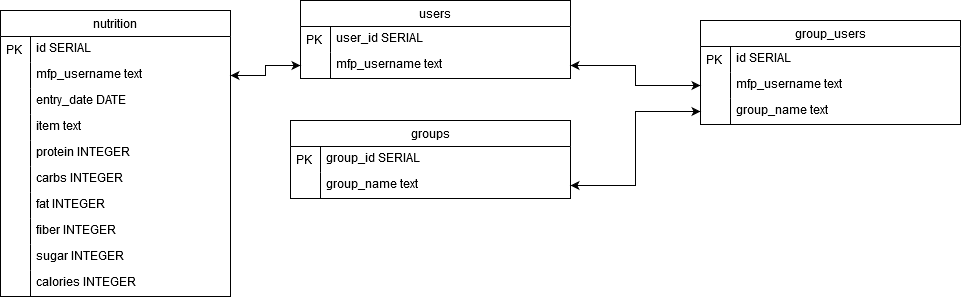

The diagram above was exported from draw.io. Its source (the exported page's mxGraphModel, read from the mxfile embedded in the PNG):
<mxGraphModel dx="890" dy="916" grid="1" gridSize="10" guides="1" tooltips="1" connect="1" arrows="1" fold="1" page="1" pageScale="1" pageWidth="1100" pageHeight="850" background="#ffffff" math="0" shadow="0">
  <root>
    <mxCell id="0" />
    <mxCell id="1" parent="0" />
    <mxCell id="ijaKQOm3_db_BSbDm9Ji-21" style="edgeStyle=orthogonalEdgeStyle;rounded=0;orthogonalLoop=1;jettySize=auto;html=1;" edge="1" parent="1" source="ijaKQOm3_db_BSbDm9Ji-14" target="ijaKQOm3_db_BSbDm9Ji-4">
      <mxGeometry relative="1" as="geometry" />
    </mxCell>
    <mxCell id="ijaKQOm3_db_BSbDm9Ji-41" style="edgeStyle=orthogonalEdgeStyle;rounded=0;orthogonalLoop=1;jettySize=auto;html=1;exitX=1;exitY=0.5;exitDx=0;exitDy=0;" edge="1" parent="1" source="ijaKQOm3_db_BSbDm9Ji-9" target="ijaKQOm3_db_BSbDm9Ji-16">
      <mxGeometry relative="1" as="geometry" />
    </mxCell>
    <mxCell id="ijaKQOm3_db_BSbDm9Ji-46" style="edgeStyle=orthogonalEdgeStyle;rounded=0;orthogonalLoop=1;jettySize=auto;html=1;" edge="1" parent="1" source="ijaKQOm3_db_BSbDm9Ji-16" target="ijaKQOm3_db_BSbDm9Ji-9">
      <mxGeometry relative="1" as="geometry" />
    </mxCell>
    <mxCell id="ijaKQOm3_db_BSbDm9Ji-1" value="users" style="swimlane;fontStyle=0;childLayout=stackLayout;horizontal=1;startSize=26;horizontalStack=0;resizeParent=1;resizeLast=0;collapsible=1;marginBottom=0;align=center;" vertex="1" parent="1">
      <mxGeometry x="320" y="50" width="270" height="78" as="geometry" />
    </mxCell>
    <mxCell id="ijaKQOm3_db_BSbDm9Ji-2" value="user_id SERIAL " style="shape=partialRectangle;top=0;left=0;right=0;bottom=0;align=left;verticalAlign=top;spacingTop=-2;fillColor=none;spacingLeft=34;spacingRight=4;overflow=hidden;rotatable=0;points=[[0,0.5],[1,0.5]];portConstraint=eastwest;dropTarget=0;" vertex="1" parent="ijaKQOm3_db_BSbDm9Ji-1">
      <mxGeometry y="26" width="270" height="26" as="geometry" />
    </mxCell>
    <mxCell id="ijaKQOm3_db_BSbDm9Ji-3" value="PK" style="shape=partialRectangle;top=0;left=0;bottom=0;fillColor=none;align=left;verticalAlign=middle;spacingLeft=4;spacingRight=4;overflow=hidden;rotatable=0;points=[];portConstraint=eastwest;part=1;" vertex="1" connectable="0" parent="ijaKQOm3_db_BSbDm9Ji-2">
      <mxGeometry width="30" height="26" as="geometry" />
    </mxCell>
    <mxCell id="ijaKQOm3_db_BSbDm9Ji-4" value="mfp_username text" style="shape=partialRectangle;top=0;left=0;right=0;bottom=0;align=left;verticalAlign=top;spacingTop=-2;fillColor=none;spacingLeft=34;spacingRight=4;overflow=hidden;rotatable=0;points=[[0,0.5],[1,0.5]];portConstraint=eastwest;dropTarget=0;" vertex="1" parent="ijaKQOm3_db_BSbDm9Ji-1">
      <mxGeometry y="52" width="270" height="26" as="geometry" />
    </mxCell>
    <mxCell id="ijaKQOm3_db_BSbDm9Ji-5" value="" style="shape=partialRectangle;top=0;left=0;bottom=0;fillColor=none;align=left;verticalAlign=middle;spacingLeft=4;spacingRight=4;overflow=hidden;rotatable=0;points=[];portConstraint=eastwest;part=1;" vertex="1" connectable="0" parent="ijaKQOm3_db_BSbDm9Ji-4">
      <mxGeometry width="30" height="26" as="geometry" />
    </mxCell>
    <mxCell id="ijaKQOm3_db_BSbDm9Ji-6" value="groups" style="swimlane;fontStyle=0;childLayout=stackLayout;horizontal=1;startSize=26;horizontalStack=0;resizeParent=1;resizeLast=0;collapsible=1;marginBottom=0;align=center;" vertex="1" parent="1">
      <mxGeometry x="310" y="170" width="280" height="78" as="geometry" />
    </mxCell>
    <mxCell id="ijaKQOm3_db_BSbDm9Ji-7" value="group_id SERIAL " style="shape=partialRectangle;top=0;left=0;right=0;bottom=0;align=left;verticalAlign=top;spacingTop=-2;fillColor=none;spacingLeft=34;spacingRight=4;overflow=hidden;rotatable=0;points=[[0,0.5],[1,0.5]];portConstraint=eastwest;dropTarget=0;" vertex="1" parent="ijaKQOm3_db_BSbDm9Ji-6">
      <mxGeometry y="26" width="280" height="26" as="geometry" />
    </mxCell>
    <mxCell id="ijaKQOm3_db_BSbDm9Ji-8" value="PK" style="shape=partialRectangle;top=0;left=0;bottom=0;fillColor=none;align=left;verticalAlign=middle;spacingLeft=4;spacingRight=4;overflow=hidden;rotatable=0;points=[];portConstraint=eastwest;part=1;" vertex="1" connectable="0" parent="ijaKQOm3_db_BSbDm9Ji-7">
      <mxGeometry width="30" height="26" as="geometry" />
    </mxCell>
    <mxCell id="ijaKQOm3_db_BSbDm9Ji-9" value="group_name text" style="shape=partialRectangle;top=0;left=0;right=0;bottom=0;align=left;verticalAlign=top;spacingTop=-2;fillColor=none;spacingLeft=34;spacingRight=4;overflow=hidden;rotatable=0;points=[[0,0.5],[1,0.5]];portConstraint=eastwest;dropTarget=0;" vertex="1" parent="ijaKQOm3_db_BSbDm9Ji-6">
      <mxGeometry y="52" width="280" height="26" as="geometry" />
    </mxCell>
    <mxCell id="ijaKQOm3_db_BSbDm9Ji-10" value="" style="shape=partialRectangle;top=0;left=0;bottom=0;fillColor=none;align=left;verticalAlign=middle;spacingLeft=4;spacingRight=4;overflow=hidden;rotatable=0;points=[];portConstraint=eastwest;part=1;" vertex="1" connectable="0" parent="ijaKQOm3_db_BSbDm9Ji-9">
      <mxGeometry width="30" height="26" as="geometry" />
    </mxCell>
    <mxCell id="ijaKQOm3_db_BSbDm9Ji-11" value="group_users" style="swimlane;fontStyle=0;childLayout=stackLayout;horizontal=1;startSize=26;horizontalStack=0;resizeParent=1;resizeLast=0;collapsible=1;marginBottom=0;align=center;" vertex="1" parent="1">
      <mxGeometry x="720" y="70" width="260" height="104" as="geometry" />
    </mxCell>
    <mxCell id="ijaKQOm3_db_BSbDm9Ji-12" value="id SERIAL " style="shape=partialRectangle;top=0;left=0;right=0;bottom=0;align=left;verticalAlign=top;spacingTop=-2;fillColor=none;spacingLeft=34;spacingRight=4;overflow=hidden;rotatable=0;points=[[0,0.5],[1,0.5]];portConstraint=eastwest;dropTarget=0;" vertex="1" parent="ijaKQOm3_db_BSbDm9Ji-11">
      <mxGeometry y="26" width="260" height="26" as="geometry" />
    </mxCell>
    <mxCell id="ijaKQOm3_db_BSbDm9Ji-13" value="PK" style="shape=partialRectangle;top=0;left=0;bottom=0;fillColor=none;align=left;verticalAlign=middle;spacingLeft=4;spacingRight=4;overflow=hidden;rotatable=0;points=[];portConstraint=eastwest;part=1;" vertex="1" connectable="0" parent="ijaKQOm3_db_BSbDm9Ji-12">
      <mxGeometry width="30" height="26" as="geometry" />
    </mxCell>
    <mxCell id="ijaKQOm3_db_BSbDm9Ji-14" value="mfp_username text" style="shape=partialRectangle;top=0;left=0;right=0;bottom=0;align=left;verticalAlign=top;spacingTop=-2;fillColor=none;spacingLeft=34;spacingRight=4;overflow=hidden;rotatable=0;points=[[0,0.5],[1,0.5]];portConstraint=eastwest;dropTarget=0;" vertex="1" parent="ijaKQOm3_db_BSbDm9Ji-11">
      <mxGeometry y="52" width="260" height="26" as="geometry" />
    </mxCell>
    <mxCell id="ijaKQOm3_db_BSbDm9Ji-15" value="" style="shape=partialRectangle;top=0;left=0;bottom=0;fillColor=none;align=left;verticalAlign=middle;spacingLeft=4;spacingRight=4;overflow=hidden;rotatable=0;points=[];portConstraint=eastwest;part=1;" vertex="1" connectable="0" parent="ijaKQOm3_db_BSbDm9Ji-14">
      <mxGeometry width="30" height="26" as="geometry" />
    </mxCell>
    <mxCell id="ijaKQOm3_db_BSbDm9Ji-16" value="group_name text" style="shape=partialRectangle;top=0;left=0;right=0;bottom=0;align=left;verticalAlign=top;spacingTop=-2;fillColor=none;spacingLeft=34;spacingRight=4;overflow=hidden;rotatable=0;points=[[0,0.5],[1,0.5]];portConstraint=eastwest;dropTarget=0;" vertex="1" parent="ijaKQOm3_db_BSbDm9Ji-11">
      <mxGeometry y="78" width="260" height="26" as="geometry" />
    </mxCell>
    <mxCell id="ijaKQOm3_db_BSbDm9Ji-17" value="" style="shape=partialRectangle;top=0;left=0;bottom=0;fillColor=none;align=left;verticalAlign=middle;spacingLeft=4;spacingRight=4;overflow=hidden;rotatable=0;points=[];portConstraint=eastwest;part=1;" vertex="1" connectable="0" parent="ijaKQOm3_db_BSbDm9Ji-16">
      <mxGeometry width="30" height="26" as="geometry" />
    </mxCell>
    <mxCell id="ijaKQOm3_db_BSbDm9Ji-23" value="nutrition" style="swimlane;fontStyle=0;childLayout=stackLayout;horizontal=1;startSize=26;horizontalStack=0;resizeParent=1;resizeLast=0;collapsible=1;marginBottom=0;align=center;" vertex="1" parent="1">
      <mxGeometry x="20" y="60" width="230" height="286" as="geometry" />
    </mxCell>
    <mxCell id="ijaKQOm3_db_BSbDm9Ji-24" value="id SERIAL " style="shape=partialRectangle;top=0;left=0;right=0;bottom=0;align=left;verticalAlign=top;spacingTop=-2;fillColor=none;spacingLeft=34;spacingRight=4;overflow=hidden;rotatable=0;points=[[0,0.5],[1,0.5]];portConstraint=eastwest;dropTarget=0;" vertex="1" parent="ijaKQOm3_db_BSbDm9Ji-23">
      <mxGeometry y="26" width="230" height="26" as="geometry" />
    </mxCell>
    <mxCell id="ijaKQOm3_db_BSbDm9Ji-25" value="PK" style="shape=partialRectangle;top=0;left=0;bottom=0;fillColor=none;align=left;verticalAlign=middle;spacingLeft=4;spacingRight=4;overflow=hidden;rotatable=0;points=[];portConstraint=eastwest;part=1;" vertex="1" connectable="0" parent="ijaKQOm3_db_BSbDm9Ji-24">
      <mxGeometry width="30" height="26" as="geometry" />
    </mxCell>
    <mxCell id="ijaKQOm3_db_BSbDm9Ji-26" value="mfp_username text" style="shape=partialRectangle;top=0;left=0;right=0;bottom=0;align=left;verticalAlign=top;spacingTop=-2;fillColor=none;spacingLeft=34;spacingRight=4;overflow=hidden;rotatable=0;points=[[0,0.5],[1,0.5]];portConstraint=eastwest;dropTarget=0;" vertex="1" parent="ijaKQOm3_db_BSbDm9Ji-23">
      <mxGeometry y="52" width="230" height="26" as="geometry" />
    </mxCell>
    <mxCell id="ijaKQOm3_db_BSbDm9Ji-27" value="" style="shape=partialRectangle;top=0;left=0;bottom=0;fillColor=none;align=left;verticalAlign=middle;spacingLeft=4;spacingRight=4;overflow=hidden;rotatable=0;points=[];portConstraint=eastwest;part=1;" vertex="1" connectable="0" parent="ijaKQOm3_db_BSbDm9Ji-26">
      <mxGeometry width="30" height="26" as="geometry" />
    </mxCell>
    <mxCell id="ijaKQOm3_db_BSbDm9Ji-42" value="entry_date DATE" style="shape=partialRectangle;top=0;left=0;right=0;bottom=0;align=left;verticalAlign=top;spacingTop=-2;fillColor=none;spacingLeft=34;spacingRight=4;overflow=hidden;rotatable=0;points=[[0,0.5],[1,0.5]];portConstraint=eastwest;dropTarget=0;" vertex="1" parent="ijaKQOm3_db_BSbDm9Ji-23">
      <mxGeometry y="78" width="230" height="26" as="geometry" />
    </mxCell>
    <mxCell id="ijaKQOm3_db_BSbDm9Ji-43" value="" style="shape=partialRectangle;top=0;left=0;bottom=0;fillColor=none;align=left;verticalAlign=middle;spacingLeft=4;spacingRight=4;overflow=hidden;rotatable=0;points=[];portConstraint=eastwest;part=1;" vertex="1" connectable="0" parent="ijaKQOm3_db_BSbDm9Ji-42">
      <mxGeometry width="30" height="26" as="geometry" />
    </mxCell>
    <mxCell id="ijaKQOm3_db_BSbDm9Ji-44" value="item text" style="shape=partialRectangle;top=0;left=0;right=0;bottom=0;align=left;verticalAlign=top;spacingTop=-2;fillColor=none;spacingLeft=34;spacingRight=4;overflow=hidden;rotatable=0;points=[[0,0.5],[1,0.5]];portConstraint=eastwest;dropTarget=0;" vertex="1" parent="ijaKQOm3_db_BSbDm9Ji-23">
      <mxGeometry y="104" width="230" height="26" as="geometry" />
    </mxCell>
    <mxCell id="ijaKQOm3_db_BSbDm9Ji-45" value="" style="shape=partialRectangle;top=0;left=0;bottom=0;fillColor=none;align=left;verticalAlign=middle;spacingLeft=4;spacingRight=4;overflow=hidden;rotatable=0;points=[];portConstraint=eastwest;part=1;" vertex="1" connectable="0" parent="ijaKQOm3_db_BSbDm9Ji-44">
      <mxGeometry width="30" height="26" as="geometry" />
    </mxCell>
    <mxCell id="ijaKQOm3_db_BSbDm9Ji-28" value="protein INTEGER" style="shape=partialRectangle;top=0;left=0;right=0;bottom=0;align=left;verticalAlign=top;spacingTop=-2;fillColor=none;spacingLeft=34;spacingRight=4;overflow=hidden;rotatable=0;points=[[0,0.5],[1,0.5]];portConstraint=eastwest;dropTarget=0;" vertex="1" parent="ijaKQOm3_db_BSbDm9Ji-23">
      <mxGeometry y="130" width="230" height="26" as="geometry" />
    </mxCell>
    <mxCell id="ijaKQOm3_db_BSbDm9Ji-29" value="" style="shape=partialRectangle;top=0;left=0;bottom=0;fillColor=none;align=left;verticalAlign=middle;spacingLeft=4;spacingRight=4;overflow=hidden;rotatable=0;points=[];portConstraint=eastwest;part=1;" vertex="1" connectable="0" parent="ijaKQOm3_db_BSbDm9Ji-28">
      <mxGeometry width="30" height="26" as="geometry" />
    </mxCell>
    <mxCell id="ijaKQOm3_db_BSbDm9Ji-30" value="carbs INTEGER" style="shape=partialRectangle;top=0;left=0;right=0;bottom=0;align=left;verticalAlign=top;spacingTop=-2;fillColor=none;spacingLeft=34;spacingRight=4;overflow=hidden;rotatable=0;points=[[0,0.5],[1,0.5]];portConstraint=eastwest;dropTarget=0;" vertex="1" parent="ijaKQOm3_db_BSbDm9Ji-23">
      <mxGeometry y="156" width="230" height="26" as="geometry" />
    </mxCell>
    <mxCell id="ijaKQOm3_db_BSbDm9Ji-31" value="" style="shape=partialRectangle;top=0;left=0;bottom=0;fillColor=none;align=left;verticalAlign=middle;spacingLeft=4;spacingRight=4;overflow=hidden;rotatable=0;points=[];portConstraint=eastwest;part=1;" vertex="1" connectable="0" parent="ijaKQOm3_db_BSbDm9Ji-30">
      <mxGeometry width="30" height="26" as="geometry" />
    </mxCell>
    <mxCell id="ijaKQOm3_db_BSbDm9Ji-32" value="fat INTEGER" style="shape=partialRectangle;top=0;left=0;right=0;bottom=0;align=left;verticalAlign=top;spacingTop=-2;fillColor=none;spacingLeft=34;spacingRight=4;overflow=hidden;rotatable=0;points=[[0,0.5],[1,0.5]];portConstraint=eastwest;dropTarget=0;" vertex="1" parent="ijaKQOm3_db_BSbDm9Ji-23">
      <mxGeometry y="182" width="230" height="26" as="geometry" />
    </mxCell>
    <mxCell id="ijaKQOm3_db_BSbDm9Ji-33" value="" style="shape=partialRectangle;top=0;left=0;bottom=0;fillColor=none;align=left;verticalAlign=middle;spacingLeft=4;spacingRight=4;overflow=hidden;rotatable=0;points=[];portConstraint=eastwest;part=1;" vertex="1" connectable="0" parent="ijaKQOm3_db_BSbDm9Ji-32">
      <mxGeometry width="30" height="26" as="geometry" />
    </mxCell>
    <mxCell id="ijaKQOm3_db_BSbDm9Ji-34" value="fiber INTEGER" style="shape=partialRectangle;top=0;left=0;right=0;bottom=0;align=left;verticalAlign=top;spacingTop=-2;fillColor=none;spacingLeft=34;spacingRight=4;overflow=hidden;rotatable=0;points=[[0,0.5],[1,0.5]];portConstraint=eastwest;dropTarget=0;" vertex="1" parent="ijaKQOm3_db_BSbDm9Ji-23">
      <mxGeometry y="208" width="230" height="26" as="geometry" />
    </mxCell>
    <mxCell id="ijaKQOm3_db_BSbDm9Ji-35" value="" style="shape=partialRectangle;top=0;left=0;bottom=0;fillColor=none;align=left;verticalAlign=middle;spacingLeft=4;spacingRight=4;overflow=hidden;rotatable=0;points=[];portConstraint=eastwest;part=1;" vertex="1" connectable="0" parent="ijaKQOm3_db_BSbDm9Ji-34">
      <mxGeometry width="30" height="26" as="geometry" />
    </mxCell>
    <mxCell id="ijaKQOm3_db_BSbDm9Ji-36" value="sugar INTEGER" style="shape=partialRectangle;top=0;left=0;right=0;bottom=0;align=left;verticalAlign=top;spacingTop=-2;fillColor=none;spacingLeft=34;spacingRight=4;overflow=hidden;rotatable=0;points=[[0,0.5],[1,0.5]];portConstraint=eastwest;dropTarget=0;" vertex="1" parent="ijaKQOm3_db_BSbDm9Ji-23">
      <mxGeometry y="234" width="230" height="26" as="geometry" />
    </mxCell>
    <mxCell id="ijaKQOm3_db_BSbDm9Ji-37" value="" style="shape=partialRectangle;top=0;left=0;bottom=0;fillColor=none;align=left;verticalAlign=middle;spacingLeft=4;spacingRight=4;overflow=hidden;rotatable=0;points=[];portConstraint=eastwest;part=1;" vertex="1" connectable="0" parent="ijaKQOm3_db_BSbDm9Ji-36">
      <mxGeometry width="30" height="26" as="geometry" />
    </mxCell>
    <mxCell id="ijaKQOm3_db_BSbDm9Ji-38" value="calories INTEGER" style="shape=partialRectangle;top=0;left=0;right=0;bottom=0;align=left;verticalAlign=top;spacingTop=-2;fillColor=none;spacingLeft=34;spacingRight=4;overflow=hidden;rotatable=0;points=[[0,0.5],[1,0.5]];portConstraint=eastwest;dropTarget=0;" vertex="1" parent="ijaKQOm3_db_BSbDm9Ji-23">
      <mxGeometry y="260" width="230" height="26" as="geometry" />
    </mxCell>
    <mxCell id="ijaKQOm3_db_BSbDm9Ji-39" value="" style="shape=partialRectangle;top=0;left=0;bottom=0;fillColor=none;align=left;verticalAlign=middle;spacingLeft=4;spacingRight=4;overflow=hidden;rotatable=0;points=[];portConstraint=eastwest;part=1;" vertex="1" connectable="0" parent="ijaKQOm3_db_BSbDm9Ji-38">
      <mxGeometry width="30" height="26" as="geometry" />
    </mxCell>
    <mxCell id="ijaKQOm3_db_BSbDm9Ji-47" style="edgeStyle=orthogonalEdgeStyle;rounded=0;orthogonalLoop=1;jettySize=auto;html=1;" edge="1" parent="1" source="ijaKQOm3_db_BSbDm9Ji-4" target="ijaKQOm3_db_BSbDm9Ji-26">
      <mxGeometry relative="1" as="geometry" />
    </mxCell>
    <mxCell id="ijaKQOm3_db_BSbDm9Ji-48" style="edgeStyle=orthogonalEdgeStyle;rounded=0;orthogonalLoop=1;jettySize=auto;html=1;entryX=0;entryY=0.5;entryDx=0;entryDy=0;" edge="1" parent="1" source="ijaKQOm3_db_BSbDm9Ji-4" target="ijaKQOm3_db_BSbDm9Ji-14">
      <mxGeometry relative="1" as="geometry" />
    </mxCell>
    <mxCell id="ijaKQOm3_db_BSbDm9Ji-49" style="edgeStyle=orthogonalEdgeStyle;rounded=0;orthogonalLoop=1;jettySize=auto;html=1;" edge="1" parent="1" source="ijaKQOm3_db_BSbDm9Ji-26" target="ijaKQOm3_db_BSbDm9Ji-4">
      <mxGeometry relative="1" as="geometry" />
    </mxCell>
  </root>
</mxGraphModel>